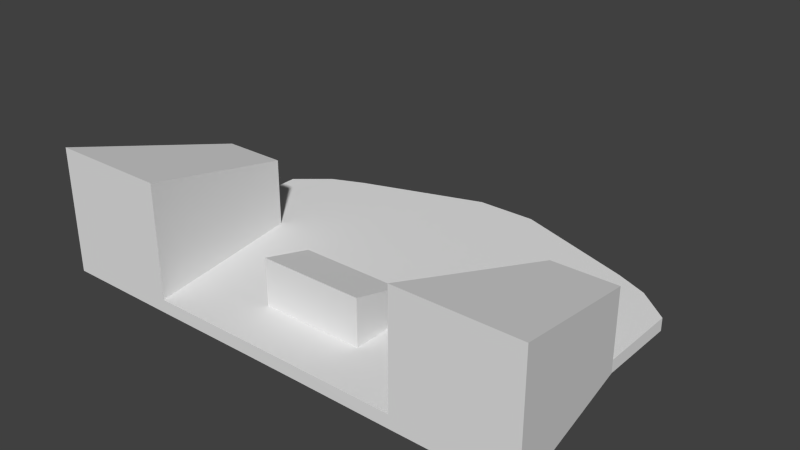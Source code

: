 # Source: cockpit.blend  (saved by Blender 2.66.1; exported with 4.5.12 LTS)
import bpy
from mathutils import Matrix  # noqa: F401  (used for matrix-valued properties, if any)

bpy.ops.wm.read_factory_settings(use_empty=True)
scene = bpy.context.scene
scene.name = 'Scene'

# ---- collections
col_collection_5 = bpy.data.collections.new('Collection 5'); scene.collection.children.link(col_collection_5)

# ---- world
world_world = bpy.data.worlds.new('World'); scene.world = world_world
world_world.color = (0.05088, 0.05088, 0.05088)
world_world.use_sun_shadow = False
world_world.sun_shadow_jitter_overblur = 0.0
world_world.cycles.sampling_method = 'MANUAL'
world_world.cycles.sample_map_resolution = 256

# ---- meshes
me_cube_003 = bpy.data.meshes.new('Cube.003')
me_cube_003.from_pydata([(2.052, -1.0, -1.0), (2.472, 1.712, -0.9993), (3.503, 1.712, -0.9993), (3.924, -1.0, -1.0), (2.052, -1.0, 1.0), (2.472, 1.712, 0.2905), (3.503, 1.712, 0.2905), (3.924, -1.0, 1.0), (2.052, -1.0, -0.7901), (2.262, 0.356, 0.6452), (2.472, 1.712, -0.7909), (2.262, 0.356, -0.9996), (2.988, 1.712, 0.2905), (3.503, 1.712, -0.7957), (2.988, 1.712, -0.9993), (3.714, 0.356, 0.6452), (3.924, -1.0, -0.7918), (3.714, 0.356, -0.9996), (2.988, -1.0, 1.0), (2.988, -1.0, -1.0), (2.262, 0.356, -0.7919), (2.988, 1.712, -0.7908), (3.714, 0.356, -0.795), (2.988, -1.0, -0.7918), (2.988, 0.356, -0.9996), (2.988, 0.356, 0.6452), (0.4832, -0.9946, -1.0), (0.4832, 4.356, -0.9993), (0.4832, -0.9969, -0.7887), (0.4832, 4.356, -0.7908), (0.4832, 0.6541, -0.9996), (0.8266, 1.008, -0.7904), (2.469, 3.677, -0.9997), (2.472, 3.675, -0.7911), (2.987, 3.447, -1.001), (2.988, 3.45, -0.7908), (3.507, 3.022, -0.9982), (3.507, 3.021, -0.7925), (0.0, -0.9946, -1.0), (0.0, 4.356, -0.9993), (0.0, -0.9969, -0.7887), (0.0, 4.356, -0.7908), (0.0, 0.6541, -0.9996), (0.0, 1.008, -0.7904), (2.157, -0.322, 0.8226), (2.157, -0.322, -0.791), (0.8266, -0.1714, -0.7896), (0.0, -0.1714, -0.7896), (0.0, -0.1702, -0.9998), (2.988, -0.322, 0.8226), (3.819, -0.322, 0.8226), (3.819, -0.322, -0.7934), (3.819, -0.322, -0.9998), (2.988, -0.322, -0.9998), (2.157, -0.322, -0.9998), (0.4832, -0.1702, -0.9998), (0.8266, 0.6541, -0.2617), (0.0, 0.6541, -0.2617), (0.8266, -0.1714, -0.04022), (0.0, -0.1714, -0.04022)], [], [(21, 13, 2, 14), (7, 50, 49, 18), (23, 8, 0, 19), (24, 14, 2, 17), (25, 12, 5, 9), (20, 10, 29, 31), (9, 5, 10, 20), (10, 21, 14, 1), (5, 12, 21, 10), (12, 6, 13, 21), (13, 22, 17, 2), (6, 15, 22, 13), (48, 38, 40, 47), (16, 23, 19, 3), (7, 18, 23, 16), (18, 4, 8, 23), (47, 40, 28, 46), (45, 46, 28, 8), (11, 1, 14, 24), (31, 46, 45, 20), (15, 6, 12, 25), (31, 29, 41, 43), (1, 11, 30, 27), (0, 8, 28, 26), (10, 1, 27, 29), (33, 29, 27, 32), (33, 10, 29), (10, 33, 32, 1), (32, 27, 1), (34, 32, 33, 35), (35, 34, 14, 21), (21, 35, 33, 10), (14, 34, 36, 2), (37, 13, 2, 36), (13, 37, 35, 21), (36, 34, 35, 37), (43, 41, 39, 42), (27, 30, 42, 39), (26, 28, 40, 38), (29, 27, 39, 41), (47, 46, 58, 59), (47, 43, 57, 59), (46, 31, 56, 58), (31, 43, 57, 56), (25, 9, 44, 49), (20, 45, 44, 9), (8, 4, 44, 45), (18, 49, 44, 4), (15, 25, 49, 50), (16, 51, 50, 7), (3, 52, 51, 16), (17, 22, 51, 52), (22, 15, 50, 51), (19, 53, 52, 3), (24, 17, 52, 53), (11, 24, 53, 54), (0, 54, 53, 19), (26, 55, 54, 0), (30, 11, 54, 55), (48, 55, 26, 38), (30, 55, 48, 42), (42, 48, 47, 43), (57, 59, 58, 56)])
me_cube_003.use_remesh_preserve_volume = False
me_cube_003.use_remesh_preserve_attributes = False
me_cube_003.use_mirror_vertex_groups = False
me_cube_003.update()

# ---- objects
ob_cube = bpy.data.objects.new('Cube', me_cube_003)

# ---- transforms, parenting, visibility, modifiers, constraints
ob_cube.location = (-0.006503, -3.2, 0.004172)
ob_cube.lineart.crease_threshold = 0.0
_m = ob_cube.modifiers.new('Mirror', 'MIRROR')
_m.use_clip = True

# ---- collection membership
col_collection_5.objects.link(ob_cube)

# ---- scene / render settings (as saved in the file)
scene.frame_start = 1; scene.frame_end = 250; scene.frame_set(1)
scene.render.engine = 'CYCLES'
scene.render.resolution_percentage = 50
scene.render.dither_intensity = 0.0
scene.cycles.use_denoising = False
scene.cycles.samples = 10
scene.cycles.sampling_pattern = 'TABULATED_SOBOL'
scene.cycles.light_sampling_threshold = 0.0
scene.cycles.use_adaptive_sampling = False
scene.cycles.use_light_tree = False
scene.cycles.blur_glossy = 0.0
scene.cycles.volume_bounces = 1
scene.cycles.pixel_filter_type = 'GAUSSIAN'
scene.cycles.sample_clamp_indirect = 0.0
scene.view_settings.view_transform = 'Standard'
bpy.context.view_layer.update()

# ---- added for rendering (the .blend has no active camera and no usable light): camera, sun
cam_auto = bpy.data.cameras.new('AutoCamera')
cam_auto.lens = 50.0
cam_auto.sensor_width = 36.0
cam_auto.clip_end = 1000.0
ob_auto_camera = bpy.data.objects.new('AutoCamera', cam_auto)
scene.collection.objects.link(ob_auto_camera)
ob_auto_camera.location = (8.97671, -12.3019, 7.19038)
ob_auto_camera.rotation_euler = (1.09748, -7.21219e-08, 0.694738)
scene.camera = ob_auto_camera
light_auto_sun = bpy.data.lights.new('AutoSun', 'SUN')
light_auto_sun.energy = 3.0
light_auto_sun.angle = 0.0523599
ob_auto_sun = bpy.data.objects.new('AutoSun', light_auto_sun)
scene.collection.objects.link(ob_auto_sun)
ob_auto_sun.rotation_euler = (0.872665, 0.174533, 0.523599)
bpy.context.view_layer.update()
